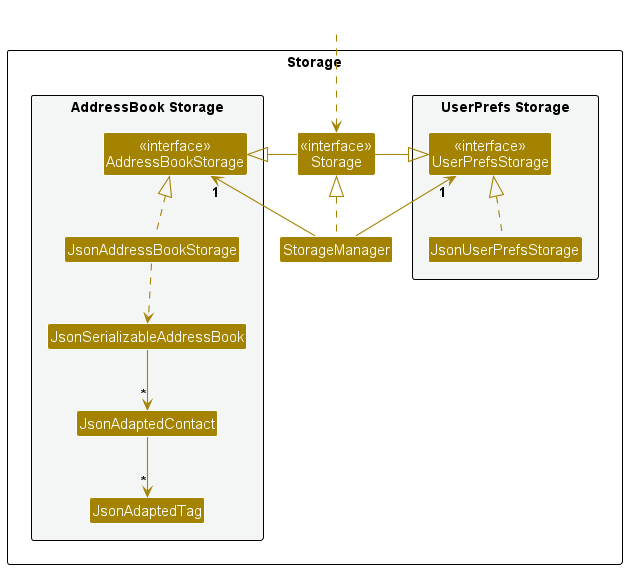

The diagram above was rendered by PlantUML. Its source (embedded in the PNG):
@startuml
!include style.puml
skinparam arrowThickness 1.1
skinparam arrowColor STORAGE_COLOR
skinparam classBackgroundColor STORAGE_COLOR

package Storage as StoragePackage {

package "UserPrefs Storage" #F4F6F6{
Class "<<interface>>\nUserPrefsStorage" as UserPrefsStorage
Class JsonUserPrefsStorage
}

Class "<<interface>>\nStorage" as Storage
Class StorageManager

package "AddressBook Storage" #F4F6F6{
Class "<<interface>>\nAddressBookStorage" as AddressBookStorage
Class JsonAddressBookStorage
Class JsonSerializableAddressBook
Class JsonAdaptedContact
Class JsonAdaptedTag
}

}

Class HiddenOutside #FFFFFF
HiddenOutside ..> Storage

StorageManager .up.|> Storage
StorageManager -up-> "1" UserPrefsStorage
StorageManager -up-> "1" AddressBookStorage

Storage -left-|> UserPrefsStorage
Storage -right-|> AddressBookStorage

JsonUserPrefsStorage .up.|> UserPrefsStorage
JsonAddressBookStorage .up.|> AddressBookStorage
JsonAddressBookStorage ..> JsonSerializableAddressBook
JsonSerializableAddressBook --> "*" JsonAdaptedContact
JsonAdaptedContact --> "*" JsonAdaptedTag

@enduml